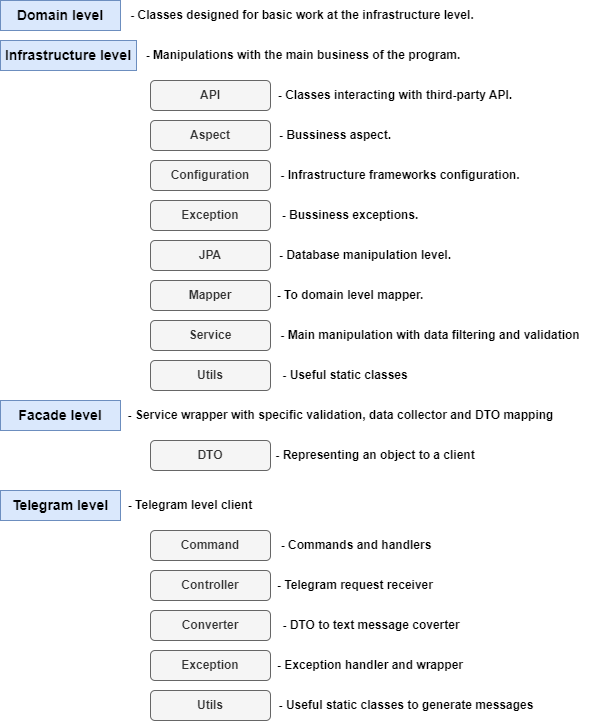

The diagram above was exported from draw.io. Its source (the exported page's mxGraphModel, read from the mxfile embedded in the PNG):
<mxGraphModel dx="1290" dy="607" grid="1" gridSize="10" guides="1" tooltips="1" connect="1" arrows="1" fold="1" page="1" pageScale="1" pageWidth="827" pageHeight="1169" background="#ffffff" math="0" shadow="0">
  <root>
    <mxCell id="0" />
    <mxCell id="1" parent="0" />
    <mxCell id="MtCZTmYr21M7vjXc_pHW-1" value="&lt;b&gt;&lt;font style=&quot;font-size: 14px;&quot;&gt;Domain level&lt;/font&gt;&lt;/b&gt;" style="rounded=0;whiteSpace=wrap;html=1;fillColor=#dae8fc;strokeColor=#6c8ebf;" parent="1" vertex="1">
      <mxGeometry width="120" height="30" as="geometry" />
    </mxCell>
    <mxCell id="MtCZTmYr21M7vjXc_pHW-2" value="&lt;b&gt;&lt;font style=&quot;font-size: 14px;&quot;&gt;Infrastructure level&lt;/font&gt;&lt;/b&gt;" style="rounded=0;whiteSpace=wrap;html=1;fillColor=#dae8fc;strokeColor=#6c8ebf;" parent="1" vertex="1">
      <mxGeometry y="40" width="136" height="30" as="geometry" />
    </mxCell>
    <mxCell id="MtCZTmYr21M7vjXc_pHW-6" value="&lt;b&gt;JPA&lt;br&gt;&lt;/b&gt;" style="rounded=1;whiteSpace=wrap;html=1;fillColor=#f5f5f5;fontColor=#333333;strokeColor=#666666;" parent="1" vertex="1">
      <mxGeometry x="150" y="240" width="120" height="30" as="geometry" />
    </mxCell>
    <mxCell id="MtCZTmYr21M7vjXc_pHW-7" value="&lt;b&gt;API&lt;/b&gt;" style="rounded=1;whiteSpace=wrap;html=1;fillColor=#f5f5f5;fontColor=#333333;strokeColor=#666666;" parent="1" vertex="1">
      <mxGeometry x="150" y="80" width="120" height="30" as="geometry" />
    </mxCell>
    <mxCell id="MtCZTmYr21M7vjXc_pHW-9" value="&lt;b&gt;Exception&lt;/b&gt;" style="rounded=1;whiteSpace=wrap;html=1;fillColor=#f5f5f5;fontColor=#333333;strokeColor=#666666;" parent="1" vertex="1">
      <mxGeometry x="150" y="200" width="120" height="30" as="geometry" />
    </mxCell>
    <mxCell id="MtCZTmYr21M7vjXc_pHW-11" value="&lt;b&gt;Service&lt;/b&gt;" style="rounded=1;whiteSpace=wrap;html=1;fillColor=#f5f5f5;fontColor=#333333;strokeColor=#666666;" parent="1" vertex="1">
      <mxGeometry x="150" y="320" width="120" height="30" as="geometry" />
    </mxCell>
    <mxCell id="MtCZTmYr21M7vjXc_pHW-12" value="&lt;b&gt;&lt;font style=&quot;font-size: 14px;&quot;&gt;Facade level&lt;/font&gt;&lt;/b&gt;" style="rounded=0;whiteSpace=wrap;html=1;fillColor=#dae8fc;strokeColor=#6c8ebf;" parent="1" vertex="1">
      <mxGeometry y="400" width="120" height="30" as="geometry" />
    </mxCell>
    <mxCell id="MtCZTmYr21M7vjXc_pHW-15" value="&lt;b&gt;&lt;font style=&quot;font-size: 14px;&quot;&gt;Telegram level&lt;/font&gt;&lt;/b&gt;" style="rounded=0;whiteSpace=wrap;html=1;fillColor=#dae8fc;strokeColor=#6c8ebf;" parent="1" vertex="1">
      <mxGeometry y="490" width="120" height="30" as="geometry" />
    </mxCell>
    <mxCell id="OrPyA3RsfU1pUgoPuXtA-1" value="&lt;b&gt;Configuration&lt;/b&gt;" style="rounded=1;whiteSpace=wrap;html=1;fillColor=#f5f5f5;fontColor=#333333;strokeColor=#666666;" parent="1" vertex="1">
      <mxGeometry x="150" y="160" width="120" height="30" as="geometry" />
    </mxCell>
    <mxCell id="OrPyA3RsfU1pUgoPuXtA-5" value="&lt;b&gt;Command&lt;/b&gt;" style="rounded=1;whiteSpace=wrap;html=1;fillColor=#f5f5f5;fontColor=#333333;strokeColor=#666666;" parent="1" vertex="1">
      <mxGeometry x="150" y="530" width="120" height="30" as="geometry" />
    </mxCell>
    <mxCell id="OrPyA3RsfU1pUgoPuXtA-22" value="&lt;b&gt;DTO&lt;/b&gt;" style="rounded=1;whiteSpace=wrap;html=1;fillColor=#f5f5f5;fontColor=#333333;strokeColor=#666666;" parent="1" vertex="1">
      <mxGeometry x="150" y="440" width="120" height="30" as="geometry" />
    </mxCell>
    <mxCell id="OrPyA3RsfU1pUgoPuXtA-31" value="&lt;b&gt;Utils&lt;/b&gt;" style="rounded=1;whiteSpace=wrap;html=1;fillColor=#f5f5f5;fontColor=#333333;strokeColor=#666666;" parent="1" vertex="1">
      <mxGeometry x="150" y="360" width="120" height="30" as="geometry" />
    </mxCell>
    <mxCell id="7jz2_esBmiBCuAwYqWAt-1" value="&lt;b&gt;Aspect&lt;/b&gt;" style="rounded=1;whiteSpace=wrap;html=1;fillColor=#f5f5f5;fontColor=#333333;strokeColor=#666666;" parent="1" vertex="1">
      <mxGeometry x="150" y="120" width="120" height="30" as="geometry" />
    </mxCell>
    <mxCell id="l8bWjbpyHUI-m3LitHQ1-3" value="&lt;b&gt;Mapper&lt;/b&gt;" style="rounded=1;whiteSpace=wrap;html=1;fillColor=#f5f5f5;fontColor=#333333;strokeColor=#666666;" vertex="1" parent="1">
      <mxGeometry x="150" y="280" width="120" height="30" as="geometry" />
    </mxCell>
    <mxCell id="l8bWjbpyHUI-m3LitHQ1-5" value="&lt;b&gt;Controller&lt;/b&gt;" style="rounded=1;whiteSpace=wrap;html=1;fillColor=#f5f5f5;fontColor=#333333;strokeColor=#666666;" vertex="1" parent="1">
      <mxGeometry x="150" y="570" width="120" height="30" as="geometry" />
    </mxCell>
    <mxCell id="l8bWjbpyHUI-m3LitHQ1-6" value="&lt;b&gt;Converter&lt;/b&gt;" style="rounded=1;whiteSpace=wrap;html=1;fillColor=#f5f5f5;fontColor=#333333;strokeColor=#666666;" vertex="1" parent="1">
      <mxGeometry x="150" y="610" width="120" height="30" as="geometry" />
    </mxCell>
    <mxCell id="l8bWjbpyHUI-m3LitHQ1-7" value="&lt;b&gt;Exception&lt;/b&gt;" style="rounded=1;whiteSpace=wrap;html=1;fillColor=#f5f5f5;fontColor=#333333;strokeColor=#666666;" vertex="1" parent="1">
      <mxGeometry x="150" y="650" width="120" height="30" as="geometry" />
    </mxCell>
    <mxCell id="l8bWjbpyHUI-m3LitHQ1-8" value="&lt;b&gt;Utils&lt;/b&gt;" style="rounded=1;whiteSpace=wrap;html=1;fillColor=#f5f5f5;fontColor=#333333;strokeColor=#666666;" vertex="1" parent="1">
      <mxGeometry x="150" y="690" width="120" height="30" as="geometry" />
    </mxCell>
    <mxCell id="l8bWjbpyHUI-m3LitHQ1-9" value="&lt;b&gt;-&amp;nbsp;Classes designed for basic work at the infrastructure level.&lt;/b&gt;" style="text;html=1;strokeColor=none;fillColor=none;align=center;verticalAlign=middle;whiteSpace=wrap;rounded=0;" vertex="1" parent="1">
      <mxGeometry x="120" width="364" height="30" as="geometry" />
    </mxCell>
    <mxCell id="l8bWjbpyHUI-m3LitHQ1-10" value="&lt;b&gt;- Manipulations with the main business of the program.&lt;/b&gt;" style="text;html=1;strokeColor=none;fillColor=none;align=center;verticalAlign=middle;whiteSpace=wrap;rounded=0;" vertex="1" parent="1">
      <mxGeometry x="136" y="40" width="334" height="30" as="geometry" />
    </mxCell>
    <mxCell id="l8bWjbpyHUI-m3LitHQ1-11" value="&lt;b&gt;-&amp;nbsp;Classes interacting with third-party API.&lt;/b&gt;" style="text;html=1;strokeColor=none;fillColor=none;align=center;verticalAlign=middle;whiteSpace=wrap;rounded=0;" vertex="1" parent="1">
      <mxGeometry x="270" y="80" width="250" height="30" as="geometry" />
    </mxCell>
    <mxCell id="l8bWjbpyHUI-m3LitHQ1-12" value="&lt;b&gt;- Bussiness aspect.&lt;/b&gt;" style="text;html=1;strokeColor=none;fillColor=none;align=center;verticalAlign=middle;whiteSpace=wrap;rounded=0;" vertex="1" parent="1">
      <mxGeometry x="270" y="120" width="130" height="30" as="geometry" />
    </mxCell>
    <mxCell id="l8bWjbpyHUI-m3LitHQ1-13" value="&lt;b&gt;- Infrastructure frameworks configuration.&lt;/b&gt;" style="text;html=1;strokeColor=none;fillColor=none;align=center;verticalAlign=middle;whiteSpace=wrap;rounded=0;" vertex="1" parent="1">
      <mxGeometry x="270" y="160" width="260" height="30" as="geometry" />
    </mxCell>
    <mxCell id="l8bWjbpyHUI-m3LitHQ1-14" value="&lt;b&gt;- Bussiness exceptions.&lt;/b&gt;" style="text;html=1;strokeColor=none;fillColor=none;align=center;verticalAlign=middle;whiteSpace=wrap;rounded=0;" vertex="1" parent="1">
      <mxGeometry x="270" y="200" width="160" height="30" as="geometry" />
    </mxCell>
    <mxCell id="l8bWjbpyHUI-m3LitHQ1-15" value="&lt;b&gt;- Database manipulation level.&lt;/b&gt;" style="text;html=1;strokeColor=none;fillColor=none;align=center;verticalAlign=middle;whiteSpace=wrap;rounded=0;" vertex="1" parent="1">
      <mxGeometry x="270" y="240" width="190" height="30" as="geometry" />
    </mxCell>
    <mxCell id="l8bWjbpyHUI-m3LitHQ1-16" value="&lt;b&gt;- To domain level mapper.&lt;/b&gt;" style="text;html=1;strokeColor=none;fillColor=none;align=center;verticalAlign=middle;whiteSpace=wrap;rounded=0;" vertex="1" parent="1">
      <mxGeometry x="270" y="280" width="160" height="30" as="geometry" />
    </mxCell>
    <mxCell id="l8bWjbpyHUI-m3LitHQ1-17" value="&lt;b&gt;- Main manipulation with data filtering and validation&lt;/b&gt;" style="text;html=1;strokeColor=none;fillColor=none;align=center;verticalAlign=middle;whiteSpace=wrap;rounded=0;" vertex="1" parent="1">
      <mxGeometry x="270" y="320" width="320" height="30" as="geometry" />
    </mxCell>
    <mxCell id="l8bWjbpyHUI-m3LitHQ1-18" value="&lt;b&gt;- Useful static classes&lt;/b&gt;" style="text;html=1;strokeColor=none;fillColor=none;align=center;verticalAlign=middle;whiteSpace=wrap;rounded=0;" vertex="1" parent="1">
      <mxGeometry x="270" y="360" width="150" height="30" as="geometry" />
    </mxCell>
    <mxCell id="l8bWjbpyHUI-m3LitHQ1-19" value="&lt;b&gt;- Service wrapper with specific validation, data collector and DTO mapping&lt;/b&gt;" style="text;html=1;strokeColor=none;fillColor=none;align=center;verticalAlign=middle;whiteSpace=wrap;rounded=0;" vertex="1" parent="1">
      <mxGeometry x="121" y="400" width="439" height="30" as="geometry" />
    </mxCell>
    <mxCell id="l8bWjbpyHUI-m3LitHQ1-20" value="&lt;b&gt;-&amp;nbsp;Representing an object to a client&lt;/b&gt;" style="text;html=1;strokeColor=none;fillColor=none;align=center;verticalAlign=middle;whiteSpace=wrap;rounded=0;" vertex="1" parent="1">
      <mxGeometry x="270" y="440" width="210" height="30" as="geometry" />
    </mxCell>
    <mxCell id="l8bWjbpyHUI-m3LitHQ1-21" value="&lt;b&gt;- Telegram level client&lt;/b&gt;" style="text;html=1;strokeColor=none;fillColor=none;align=center;verticalAlign=middle;whiteSpace=wrap;rounded=0;" vertex="1" parent="1">
      <mxGeometry x="120" y="490" width="140" height="30" as="geometry" />
    </mxCell>
    <mxCell id="l8bWjbpyHUI-m3LitHQ1-22" value="&lt;b&gt;- Commands and handlers&lt;/b&gt;" style="text;html=1;strokeColor=none;fillColor=none;align=center;verticalAlign=middle;whiteSpace=wrap;rounded=0;" vertex="1" parent="1">
      <mxGeometry x="270.5" y="530" width="169.5" height="30" as="geometry" />
    </mxCell>
    <mxCell id="l8bWjbpyHUI-m3LitHQ1-23" value="&lt;b&gt;- Telegram request receiver&lt;/b&gt;" style="text;html=1;strokeColor=none;fillColor=none;align=center;verticalAlign=middle;whiteSpace=wrap;rounded=0;" vertex="1" parent="1">
      <mxGeometry x="270" y="570" width="170" height="30" as="geometry" />
    </mxCell>
    <mxCell id="l8bWjbpyHUI-m3LitHQ1-24" value="&lt;b&gt;- DTO to text message coverter&lt;/b&gt;" style="text;html=1;strokeColor=none;fillColor=none;align=center;verticalAlign=middle;whiteSpace=wrap;rounded=0;" vertex="1" parent="1">
      <mxGeometry x="270.5" y="610" width="199.5" height="30" as="geometry" />
    </mxCell>
    <mxCell id="l8bWjbpyHUI-m3LitHQ1-25" value="&lt;b&gt;- Exception handler and wrapper&lt;/b&gt;" style="text;html=1;strokeColor=none;fillColor=none;align=center;verticalAlign=middle;whiteSpace=wrap;rounded=0;" vertex="1" parent="1">
      <mxGeometry x="270" y="650" width="200" height="30" as="geometry" />
    </mxCell>
    <mxCell id="l8bWjbpyHUI-m3LitHQ1-26" value="&lt;b&gt;- Useful static classes to generate messages&lt;/b&gt;" style="text;html=1;strokeColor=none;fillColor=none;align=center;verticalAlign=middle;whiteSpace=wrap;rounded=0;" vertex="1" parent="1">
      <mxGeometry x="270.5" y="690" width="269.5" height="30" as="geometry" />
    </mxCell>
  </root>
</mxGraphModel>